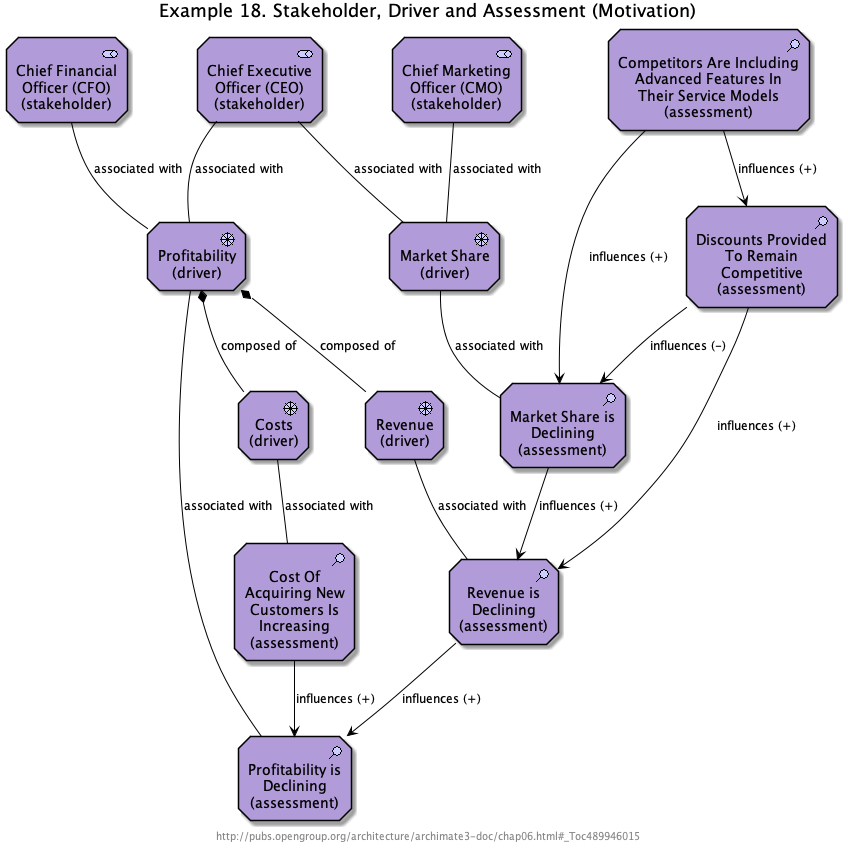

The diagram above was rendered by PlantUML. Its source (embedded in the PNG):
@startuml Ex_18_StakeholderDriverAndAssessment


skinparam defaultTextAlignment center
skinparam wrapWidth 400
skinparam maxMessageSize 150
skinparam StereotypeAlignment right

skinparam Arrow {
    Color #000000
    FontColor #000000
    FontSize 12
}
skinparam Folder<<grouping>> {
    Shadowing true
    StereotypeFontSize 0
    FontColor #444444
    BorderColor #444444
    BorderStyle dashed
}
skinparam Folder<<group>> {
    Shadowing true
    StereotypeFontSize 0
    FontColor #444444
    BackgroundColor lightgrey
}
skinparam rectangle<<boundary>> {
    Shadowing false
    StereotypeFontSize 0
    FontColor #444444
    BorderColor #444444
    BorderStyle dashed
}
skinparam node {
  StereotypeAlignment right
}
skinparam cloud {
  StereotypeAlignment right
}
skinparam frame {
  StereotypeAlignment right
}
skinparam archimate {
  StereotypeAlignment right
  RoundCorner<<strategy-capability>> 25
  RoundCorner<<strategy-course-of-action>> 25
  RoundCorner<<business-process>> 25
  RoundCorner<<business-function>> 25
  RoundCorner<<business-interaction>> 25
  RoundCorner<<business-event>> 25
  RoundCorner<<business-service>> 25
  RoundCorner<<application-function>> 25
  RoundCorner<<application-interaction>> 25
  RoundCorner<<application-process>> 25
  RoundCorner<<application-event>> 25
  RoundCorner<<application-service>> 25
  RoundCorner<<technology-function>> 25
  RoundCorner<<technology-process>> 25
  RoundCorner<<technology-interaction>> 25
  RoundCorner<<technology-event>> 25
  RoundCorner<<technology-infra-service>> 25
  RoundCorner<<implementation-workpackage>> 25
  RoundCorner<<implementation-event>> 25
  DiagonalCorner<<motivation-stakeholder>> 12
  DiagonalCorner<<motivation-driver>> 12
  DiagonalCorner<<motivation-assessment>> 12
  DiagonalCorner<<motivation-goal>> 12
  DiagonalCorner<<motivation-outcome>> 12
  DiagonalCorner<<motivation-principle>> 12
  DiagonalCorner<<motivation-requirement>> 12
  DiagonalCorner<<motivation-constraint>> 12
}
skinparam usecase {
  BorderColor #000000
}
























footer http://pubs.opengroup.org/architecture/archimate3-doc/chap06.html#_Toc489946015

title Example 18. Stakeholder, Driver and Assessment (Motivation)

archimate #MOTIVATION "Chief Marketing\nOfficer (CMO)\n(stakeholder)" <<motivation-stakeholder>> as MS_1
archimate #MOTIVATION "Discounts Provided\nTo Remain\nCompetitive\n(assessment)" <<motivation-assessment>> as MA_6
archimate #MOTIVATION "Costs\n(driver)" <<motivation-driver>> as MD_4
archimate #MOTIVATION "Market Share is\nDeclining\n(assessment)" <<motivation-assessment>> as MA_1
archimate #MOTIVATION "Chief Executive\nOfficer (CEO)\n(stakeholder)" <<motivation-stakeholder>> as MS_2
archimate #MOTIVATION "Profitability\n(driver)" <<motivation-driver>> as MD_3
archimate #MOTIVATION "Cost Of\nAcquiring New\nCustomers Is\nIncreasing\n(assessment)" <<motivation-assessment>> as MA_4
archimate #MOTIVATION "Chief Financial\nOfficer (CFO)\n(stakeholder)" <<motivation-stakeholder>> as MS_3
archimate #MOTIVATION "Revenue is\nDeclining\n(assessment)" <<motivation-assessment>> as MA_2
archimate #MOTIVATION "Market Share\n(driver)" <<motivation-driver>> as MD_1
archimate #MOTIVATION "Competitors Are Including\nAdvanced Features In\nTheir Service Models\n(assessment)" <<motivation-assessment>> as MA_5
archimate #MOTIVATION "Profitability is\nDeclining\n(assessment)" <<motivation-assessment>> as MA_3
archimate #MOTIVATION "Revenue\n(driver)" <<motivation-driver>> as MD_2
MA_1 --> MA_2 : "influences (+)"
MA_6 --> MA_2 : "influences (+)"
MS_2 -- MD_3 : "associated with"
MA_5 --> MA_6 : "influences (+)"
MA_5 --> MA_1 : "influences (+)"
MS_3 -- MD_3 : "associated with"
MD_3 *-- MD_4 : "composed of"
MA_6 --> MA_1 : "influences (-)"
MD_3 *-- MD_2 : "composed of"
MA_2 --> MA_3 : "influences (+)"
MA_4 --> MA_3 : "influences (+)"
MD_2 -- MA_2 : "associated with"
MD_4 -- MA_4 : "associated with"
MD_1 -- MA_1 : "associated with"
MD_3 -- MA_3 : "associated with"
MS_2 -- MD_1 : "associated with"
MS_1 -- MD_1 : "associated with"
@enduml